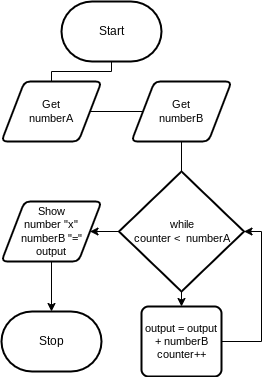

The diagram above was exported from draw.io. Its source (the exported page's mxGraphModel, read from the mxfile embedded in the PNG):
<mxGraphModel dx="911" dy="593" grid="1" gridSize="10" guides="1" tooltips="1" connect="1" arrows="1" fold="1" page="1" pageScale="1" pageWidth="850" pageHeight="1100" math="0" shadow="0">
  <root>
    <mxCell id="0" />
    <mxCell id="1" parent="0" />
    <mxCell id="2" value="Start" style="strokeWidth=2;html=1;shape=mxgraph.flowchart.terminator;whiteSpace=wrap;" parent="1" vertex="1">
      <mxGeometry x="480" y="40" width="100" height="60" as="geometry" />
    </mxCell>
    <mxCell id="3" value="Stop" style="strokeWidth=2;html=1;shape=mxgraph.flowchart.terminator;whiteSpace=wrap;" parent="1" vertex="1">
      <mxGeometry x="420" y="350" width="100" height="60" as="geometry" />
    </mxCell>
    <mxCell id="8" value="" style="edgeStyle=orthogonalEdgeStyle;html=1;rounded=0;endArrow=none;" parent="1" source="2" target="6" edge="1">
      <mxGeometry relative="1" as="geometry">
        <mxPoint x="530" y="100" as="sourcePoint" />
        <mxPoint x="530" y="470" as="targetPoint" />
      </mxGeometry>
    </mxCell>
    <mxCell id="6" value="Get&lt;br&gt;numberA" style="shape=parallelogram;html=1;strokeWidth=2;perimeter=parallelogramPerimeter;whiteSpace=wrap;rounded=1;arcSize=12;size=0.23;fontFamily=Helvetica;fontSize=11;fontColor=default;" parent="1" vertex="1">
      <mxGeometry x="420" y="120" width="100" height="60" as="geometry" />
    </mxCell>
    <mxCell id="9" value="" style="edgeStyle=orthogonalEdgeStyle;html=1;rounded=0;startArrow=none;endArrow=none;" parent="1" source="6" target="7" edge="1">
      <mxGeometry relative="1" as="geometry">
        <mxPoint x="530" y="200" as="sourcePoint" />
        <mxPoint x="530" y="470" as="targetPoint" />
      </mxGeometry>
    </mxCell>
    <mxCell id="7" value="Get&lt;br&gt;numberB" style="shape=parallelogram;html=1;strokeWidth=2;perimeter=parallelogramPerimeter;whiteSpace=wrap;rounded=1;arcSize=12;size=0.23;fontFamily=Helvetica;fontSize=11;fontColor=default;" parent="1" vertex="1">
      <mxGeometry x="550" y="120" width="100" height="60" as="geometry" />
    </mxCell>
    <mxCell id="10" value="" style="edgeStyle=orthogonalEdgeStyle;html=1;rounded=0;startArrow=none;endArrow=none;entryX=0.5;entryY=0;entryDx=0;entryDy=0;entryPerimeter=0;" parent="1" source="7" target="12" edge="1">
      <mxGeometry relative="1" as="geometry">
        <mxPoint x="530" y="260" as="sourcePoint" />
        <mxPoint x="530" y="290" as="targetPoint" />
      </mxGeometry>
    </mxCell>
    <mxCell id="18" style="edgeStyle=orthogonalEdgeStyle;shape=connector;rounded=0;html=1;labelBackgroundColor=default;strokeColor=default;fontFamily=Helvetica;fontSize=11;fontColor=default;endArrow=classic;" parent="1" source="12" target="14" edge="1">
      <mxGeometry relative="1" as="geometry" />
    </mxCell>
    <mxCell id="19" style="edgeStyle=orthogonalEdgeStyle;shape=connector;rounded=0;html=1;entryX=1;entryY=0.5;entryDx=0;entryDy=0;labelBackgroundColor=default;strokeColor=default;fontFamily=Helvetica;fontSize=11;fontColor=default;endArrow=classic;" parent="1" source="12" target="16" edge="1">
      <mxGeometry relative="1" as="geometry" />
    </mxCell>
    <mxCell id="12" value="while&lt;br&gt;counter &amp;lt;&amp;nbsp; numberA&lt;br&gt;" style="strokeWidth=2;html=1;shape=mxgraph.flowchart.decision;whiteSpace=wrap;fontFamily=Helvetica;fontSize=11;fontColor=default;" parent="1" vertex="1">
      <mxGeometry x="537.5" y="210" width="125" height="120" as="geometry" />
    </mxCell>
    <mxCell id="17" style="edgeStyle=orthogonalEdgeStyle;shape=connector;rounded=0;html=1;entryX=1;entryY=0.5;entryDx=0;entryDy=0;entryPerimeter=0;labelBackgroundColor=default;strokeColor=default;fontFamily=Helvetica;fontSize=11;fontColor=default;endArrow=classic;exitX=1;exitY=0.5;exitDx=0;exitDy=0;" parent="1" source="14" target="12" edge="1">
      <mxGeometry relative="1" as="geometry">
        <Array as="points">
          <mxPoint x="680" y="380" />
          <mxPoint x="680" y="270" />
        </Array>
      </mxGeometry>
    </mxCell>
    <mxCell id="14" value="output = output + numberB&lt;br&gt;counter++" style="rounded=1;whiteSpace=wrap;html=1;absoluteArcSize=1;arcSize=14;strokeWidth=2;fontFamily=Helvetica;fontSize=11;fontColor=default;" parent="1" vertex="1">
      <mxGeometry x="560" y="345" width="80" height="70" as="geometry" />
    </mxCell>
    <mxCell id="20" style="edgeStyle=orthogonalEdgeStyle;shape=connector;rounded=0;html=1;labelBackgroundColor=default;strokeColor=default;fontFamily=Helvetica;fontSize=11;fontColor=default;endArrow=classic;" parent="1" source="16" target="3" edge="1">
      <mxGeometry relative="1" as="geometry" />
    </mxCell>
    <mxCell id="16" value="Show&lt;br&gt;number &quot;x&quot; numberB &quot;=&quot;&lt;br&gt;output" style="shape=parallelogram;html=1;strokeWidth=2;perimeter=parallelogramPerimeter;whiteSpace=wrap;rounded=1;arcSize=12;size=0.23;fontFamily=Helvetica;fontSize=11;fontColor=default;" parent="1" vertex="1">
      <mxGeometry x="420" y="240" width="100" height="60" as="geometry" />
    </mxCell>
  </root>
</mxGraphModel>